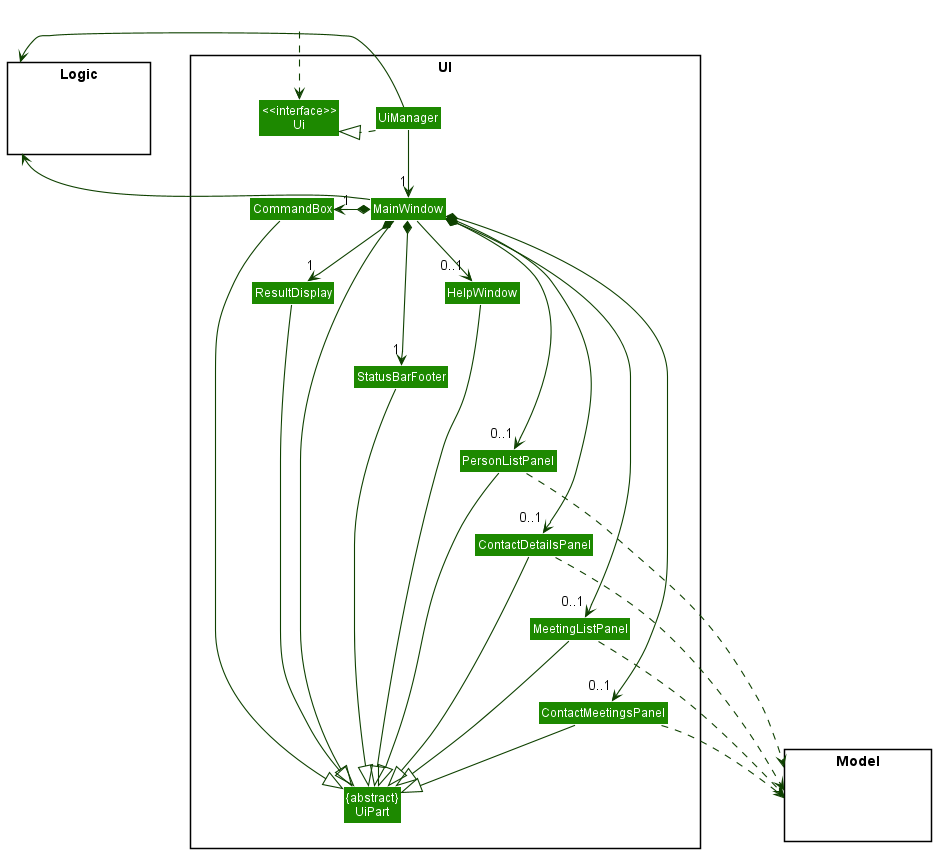

The diagram above was rendered by PlantUML. Its source (embedded in the PNG):
@startuml
!include style.puml
skinparam arrowThickness 1.1
skinparam arrowColor UI_COLOR_T4
skinparam classBackgroundColor UI_COLOR

package UI <<Rectangle>>{
Class "<<interface>>\nUi" as Ui
Class "{abstract}\nUiPart" as UiPart
Class UiManager
Class MainWindow
Class HelpWindow
Class ResultDisplay
Class PersonListPanel
Class ContactDetailsPanel
Class MeetingListPanel
Class ContactMeetingsPanel
Class StatusBarFooter
Class CommandBox
}

package Model <<Rectangle>> {
Class HiddenModel #FFFFFF
}

package Logic <<Rectangle>> {
Class HiddenLogic #FFFFFF
}

Class HiddenOutside #FFFFFF
HiddenOutside ..> Ui

UiManager .right.|> Ui
UiManager -down-> "1" MainWindow
MainWindow *-right->  "1" CommandBox
MainWindow *-right-> "1" ResultDisplay
MainWindow *-right-> "0..1" PersonListPanel
MainWindow *-right-> "0..1" ContactDetailsPanel
MainWindow *-right-> "0..1" MeetingListPanel
MainWindow *-right-> "0..1" ContactMeetingsPanel
MainWindow *-right-> "1" StatusBarFooter
MainWindow -right-> "0..1" HelpWindow

ResultDisplay --|> UiPart
CommandBox --|> UiPart
PersonListPanel --|> UiPart
ContactDetailsPanel --|> UiPart
MeetingListPanel --|> UiPart
ContactMeetingsPanel --|> UiPart
StatusBarFooter --|> UiPart
HelpWindow --|> UiPart
MainWindow --|> UiPart

PersonListPanel ..> Model
MeetingListPanel ..> Model
ContactDetailsPanel ..> Model
ContactMeetingsPanel ..> Model
UiManager -left-> Logic
MainWindow -left-> Logic

Logic -[hidden]right- UI
UI -[hidden]right- Model
UiManager -[hidden]right- Ui
Ui -[hidden]right- MainWindow

CommandBox -[hidden]down- ResultDisplay
ResultDisplay -[hidden]down- StatusBarFooter
StatusBarFooter -[hidden]down- PersonListPanel
PersonListPanel -[hidden]down- ContactDetailsPanel
ContactDetailsPanel -[hidden]down- MeetingListPanel
MeetingListPanel -[hidden]down- ContactMeetingsPanel

MainWindow -[hidden]-|> UiPart
@enduml